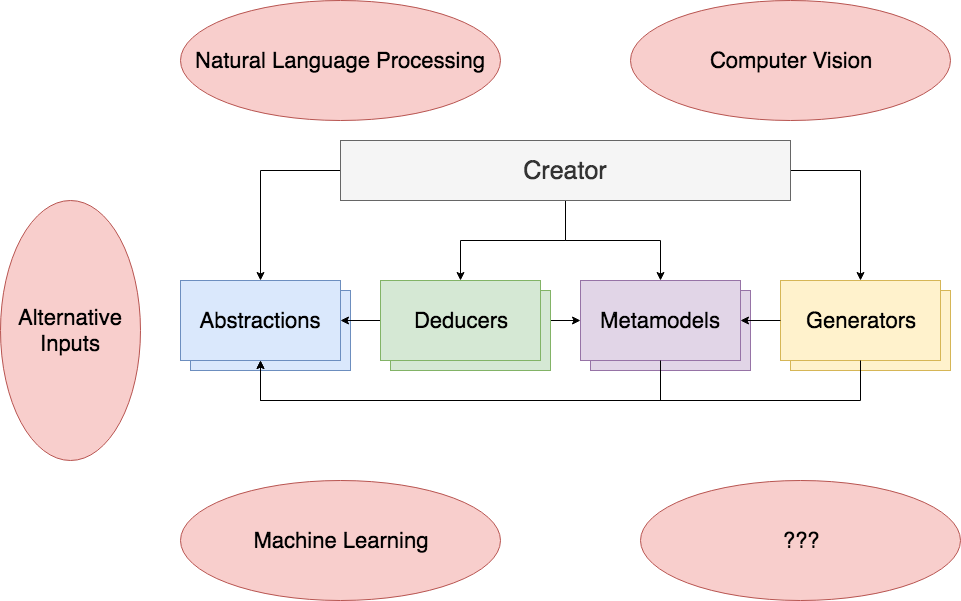

The diagram above was exported from draw.io. Its source (the exported page's mxGraphModel, read from the mxfile embedded in the PNG):
<mxGraphModel dx="901" dy="502" grid="1" gridSize="10" guides="1" tooltips="1" connect="1" arrows="1" fold="1" page="1" pageScale="1" pageWidth="1100" pageHeight="850" math="0" shadow="0">
  <root>
    <mxCell id="0" />
    <mxCell id="1" parent="0" />
    <mxCell id="mcaBJ0IMKfEOVJJ5CY21-6" style="edgeStyle=orthogonalEdgeStyle;rounded=0;orthogonalLoop=1;jettySize=auto;html=1;exitX=1;exitY=0.5;exitDx=0;exitDy=0;entryX=0;entryY=0.5;entryDx=0;entryDy=0;" parent="1" source="NQMZ5aJsxdRtTfZ1SXyV-4" target="NQMZ5aJsxdRtTfZ1SXyV-3" edge="1">
      <mxGeometry relative="1" as="geometry" />
    </mxCell>
    <mxCell id="mcaBJ0IMKfEOVJJ5CY21-3" style="edgeStyle=orthogonalEdgeStyle;rounded=0;orthogonalLoop=1;jettySize=auto;html=1;exitX=0;exitY=0.5;exitDx=0;exitDy=0;entryX=0.5;entryY=0;entryDx=0;entryDy=0;" parent="1" source="mcaBJ0IMKfEOVJJ5CY21-2" target="NQMZ5aJsxdRtTfZ1SXyV-1" edge="1">
      <mxGeometry relative="1" as="geometry" />
    </mxCell>
    <mxCell id="mcaBJ0IMKfEOVJJ5CY21-16" style="edgeStyle=orthogonalEdgeStyle;rounded=0;orthogonalLoop=1;jettySize=auto;html=1;exitX=0.5;exitY=1;exitDx=0;exitDy=0;entryX=0.5;entryY=0;entryDx=0;entryDy=0;" parent="1" source="mcaBJ0IMKfEOVJJ5CY21-2" target="NQMZ5aJsxdRtTfZ1SXyV-4" edge="1">
      <mxGeometry relative="1" as="geometry" />
    </mxCell>
    <mxCell id="mcaBJ0IMKfEOVJJ5CY21-17" style="edgeStyle=orthogonalEdgeStyle;rounded=0;orthogonalLoop=1;jettySize=auto;html=1;exitX=0.5;exitY=1;exitDx=0;exitDy=0;entryX=0.5;entryY=0;entryDx=0;entryDy=0;" parent="1" source="mcaBJ0IMKfEOVJJ5CY21-2" target="NQMZ5aJsxdRtTfZ1SXyV-3" edge="1">
      <mxGeometry relative="1" as="geometry" />
    </mxCell>
    <mxCell id="mcaBJ0IMKfEOVJJ5CY21-34" style="edgeStyle=orthogonalEdgeStyle;rounded=0;orthogonalLoop=1;jettySize=auto;html=1;exitX=1;exitY=0.5;exitDx=0;exitDy=0;entryX=0.5;entryY=0;entryDx=0;entryDy=0;" parent="1" source="mcaBJ0IMKfEOVJJ5CY21-2" target="mcaBJ0IMKfEOVJJ5CY21-1" edge="1">
      <mxGeometry relative="1" as="geometry" />
    </mxCell>
    <mxCell id="mcaBJ0IMKfEOVJJ5CY21-2" value="Creator" style="rounded=0;whiteSpace=wrap;html=1;fontSize=25;fillColor=#f5f5f5;strokeColor=#666666;fontColor=#333333;fontStyle=0" parent="1" vertex="1">
      <mxGeometry x="360" y="260" width="450" height="60" as="geometry" />
    </mxCell>
    <mxCell id="mcaBJ0IMKfEOVJJ5CY21-9" value="" style="group" parent="1" vertex="1" connectable="0">
      <mxGeometry x="200" y="400" width="170" height="90" as="geometry" />
    </mxCell>
    <mxCell id="mcaBJ0IMKfEOVJJ5CY21-4" value="" style="rounded=0;whiteSpace=wrap;html=1;fontSize=22;fillColor=#dae8fc;strokeColor=#6c8ebf;" parent="mcaBJ0IMKfEOVJJ5CY21-9" vertex="1">
      <mxGeometry x="10" y="10" width="160" height="80" as="geometry" />
    </mxCell>
    <mxCell id="NQMZ5aJsxdRtTfZ1SXyV-1" value="Abstractions" style="rounded=0;whiteSpace=wrap;html=1;fontSize=22;fillColor=#dae8fc;strokeColor=#6c8ebf;" parent="mcaBJ0IMKfEOVJJ5CY21-9" vertex="1">
      <mxGeometry width="160" height="80" as="geometry" />
    </mxCell>
    <mxCell id="mcaBJ0IMKfEOVJJ5CY21-22" style="edgeStyle=orthogonalEdgeStyle;rounded=0;orthogonalLoop=1;jettySize=auto;html=1;exitX=0;exitY=0.5;exitDx=0;exitDy=0;entryX=1;entryY=0.5;entryDx=0;entryDy=0;" parent="1" source="NQMZ5aJsxdRtTfZ1SXyV-4" target="NQMZ5aJsxdRtTfZ1SXyV-1" edge="1">
      <mxGeometry relative="1" as="geometry" />
    </mxCell>
    <mxCell id="mcaBJ0IMKfEOVJJ5CY21-24" value="" style="group" parent="1" vertex="1" connectable="0">
      <mxGeometry x="400" y="400" width="170" height="90" as="geometry" />
    </mxCell>
    <mxCell id="mcaBJ0IMKfEOVJJ5CY21-23" value="" style="rounded=0;whiteSpace=wrap;html=1;fontSize=22;fillColor=#d5e8d4;strokeColor=#82b366;" parent="mcaBJ0IMKfEOVJJ5CY21-24" vertex="1">
      <mxGeometry x="10" y="10" width="160" height="80" as="geometry" />
    </mxCell>
    <mxCell id="NQMZ5aJsxdRtTfZ1SXyV-4" value="Deducers" style="rounded=0;whiteSpace=wrap;html=1;fontSize=22;fillColor=#d5e8d4;strokeColor=#82b366;" parent="mcaBJ0IMKfEOVJJ5CY21-24" vertex="1">
      <mxGeometry width="160" height="80" as="geometry" />
    </mxCell>
    <mxCell id="mcaBJ0IMKfEOVJJ5CY21-26" value="" style="group" parent="1" vertex="1" connectable="0">
      <mxGeometry x="600" y="400" width="170" height="90" as="geometry" />
    </mxCell>
    <mxCell id="mcaBJ0IMKfEOVJJ5CY21-25" value="" style="rounded=0;whiteSpace=wrap;html=1;fontSize=22;fillColor=#e1d5e7;strokeColor=#9673a6;" parent="mcaBJ0IMKfEOVJJ5CY21-26" vertex="1">
      <mxGeometry x="10" y="10" width="160" height="80" as="geometry" />
    </mxCell>
    <mxCell id="NQMZ5aJsxdRtTfZ1SXyV-3" value="Metamodels" style="rounded=0;whiteSpace=wrap;html=1;fontSize=22;fillColor=#e1d5e7;strokeColor=#9673a6;" parent="mcaBJ0IMKfEOVJJ5CY21-26" vertex="1">
      <mxGeometry width="160" height="80" as="geometry" />
    </mxCell>
    <mxCell id="mcaBJ0IMKfEOVJJ5CY21-28" value="" style="group" parent="1" vertex="1" connectable="0">
      <mxGeometry x="800" y="400" width="170" height="90" as="geometry" />
    </mxCell>
    <mxCell id="mcaBJ0IMKfEOVJJ5CY21-27" value="" style="rounded=0;whiteSpace=wrap;html=1;fontSize=22;fillColor=#fff2cc;strokeColor=#d6b656;" parent="mcaBJ0IMKfEOVJJ5CY21-28" vertex="1">
      <mxGeometry x="10" y="10" width="160" height="80" as="geometry" />
    </mxCell>
    <mxCell id="mcaBJ0IMKfEOVJJ5CY21-1" value="Generators" style="rounded=0;whiteSpace=wrap;html=1;fontSize=22;fillColor=#fff2cc;strokeColor=#d6b656;" parent="mcaBJ0IMKfEOVJJ5CY21-28" vertex="1">
      <mxGeometry width="160" height="80" as="geometry" />
    </mxCell>
    <mxCell id="mcaBJ0IMKfEOVJJ5CY21-29" style="edgeStyle=orthogonalEdgeStyle;rounded=0;orthogonalLoop=1;jettySize=auto;html=1;exitX=0.5;exitY=1;exitDx=0;exitDy=0;entryX=0.5;entryY=1;entryDx=0;entryDy=0;" parent="1" source="NQMZ5aJsxdRtTfZ1SXyV-3" target="NQMZ5aJsxdRtTfZ1SXyV-1" edge="1">
      <mxGeometry relative="1" as="geometry">
        <Array as="points">
          <mxPoint x="680" y="520" />
          <mxPoint x="280" y="520" />
        </Array>
      </mxGeometry>
    </mxCell>
    <mxCell id="mcaBJ0IMKfEOVJJ5CY21-30" style="edgeStyle=orthogonalEdgeStyle;rounded=0;orthogonalLoop=1;jettySize=auto;html=1;exitX=0.5;exitY=1;exitDx=0;exitDy=0;entryX=0.5;entryY=1;entryDx=0;entryDy=0;" parent="1" source="mcaBJ0IMKfEOVJJ5CY21-1" target="NQMZ5aJsxdRtTfZ1SXyV-1" edge="1">
      <mxGeometry relative="1" as="geometry">
        <Array as="points">
          <mxPoint x="880" y="520" />
          <mxPoint x="280" y="520" />
        </Array>
      </mxGeometry>
    </mxCell>
    <mxCell id="mcaBJ0IMKfEOVJJ5CY21-7" style="edgeStyle=orthogonalEdgeStyle;rounded=0;orthogonalLoop=1;jettySize=auto;html=1;exitX=0;exitY=0.5;exitDx=0;exitDy=0;entryX=1;entryY=0.5;entryDx=0;entryDy=0;" parent="1" source="mcaBJ0IMKfEOVJJ5CY21-1" target="NQMZ5aJsxdRtTfZ1SXyV-3" edge="1">
      <mxGeometry relative="1" as="geometry" />
    </mxCell>
    <mxCell id="Izb1xJzfPsiW7wbQyq0C-1" value="Natural Language Processing" style="ellipse;whiteSpace=wrap;html=1;fontSize=22;fillColor=#f8cecc;strokeColor=#b85450;" parent="1" vertex="1">
      <mxGeometry x="200" y="120" width="320" height="120" as="geometry" />
    </mxCell>
    <mxCell id="Izb1xJzfPsiW7wbQyq0C-2" value="Machine Learning" style="ellipse;whiteSpace=wrap;html=1;fontSize=22;fillColor=#f8cecc;strokeColor=#b85450;" parent="1" vertex="1">
      <mxGeometry x="200" y="600" width="320" height="120" as="geometry" />
    </mxCell>
    <mxCell id="Izb1xJzfPsiW7wbQyq0C-3" value="Computer Vision" style="ellipse;whiteSpace=wrap;html=1;fontSize=22;fillColor=#f8cecc;strokeColor=#b85450;" parent="1" vertex="1">
      <mxGeometry x="650" y="120" width="320" height="120" as="geometry" />
    </mxCell>
    <mxCell id="Izb1xJzfPsiW7wbQyq0C-4" value="???" style="ellipse;whiteSpace=wrap;html=1;fontSize=22;fillColor=#f8cecc;strokeColor=#b85450;" parent="1" vertex="1">
      <mxGeometry x="660" y="600" width="320" height="120" as="geometry" />
    </mxCell>
    <mxCell id="PzNGAVVCebmqJhKktcNr-1" value="Alternative Inputs" style="ellipse;whiteSpace=wrap;html=1;fontSize=22;fillColor=#f8cecc;strokeColor=#b85450;" parent="1" vertex="1">
      <mxGeometry x="20" y="320" width="140" height="260" as="geometry" />
    </mxCell>
  </root>
</mxGraphModel>